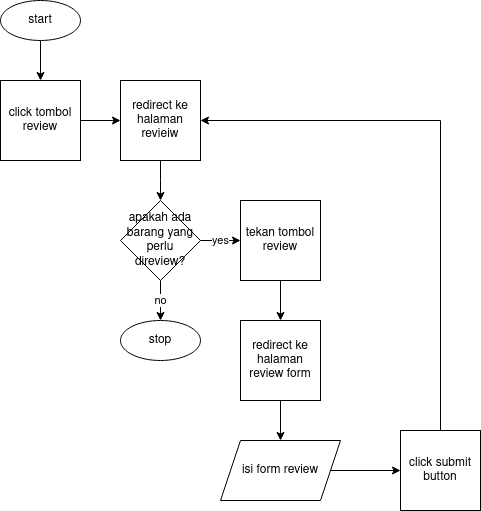

The diagram above was exported from draw.io. Its source (the exported page's mxGraphModel, read from the mxfile embedded in the PNG):
<mxGraphModel dx="1434" dy="792" grid="1" gridSize="10" guides="1" tooltips="1" connect="1" arrows="1" fold="1" page="1" pageScale="1" pageWidth="850" pageHeight="1100" math="0" shadow="0">
  <root>
    <mxCell id="0" />
    <mxCell id="1" parent="0" />
    <mxCell id="aghlWUTyOQNjcW9e743P-5" value="" style="edgeStyle=orthogonalEdgeStyle;rounded=0;orthogonalLoop=1;jettySize=auto;html=1;" edge="1" parent="1" source="aghlWUTyOQNjcW9e743P-1" target="aghlWUTyOQNjcW9e743P-2">
      <mxGeometry relative="1" as="geometry" />
    </mxCell>
    <mxCell id="aghlWUTyOQNjcW9e743P-1" value="start" style="ellipse;whiteSpace=wrap;html=1;" vertex="1" parent="1">
      <mxGeometry x="320" y="80" width="80" height="40" as="geometry" />
    </mxCell>
    <mxCell id="aghlWUTyOQNjcW9e743P-4" value="" style="edgeStyle=orthogonalEdgeStyle;rounded=0;orthogonalLoop=1;jettySize=auto;html=1;" edge="1" parent="1" source="aghlWUTyOQNjcW9e743P-2" target="aghlWUTyOQNjcW9e743P-3">
      <mxGeometry relative="1" as="geometry" />
    </mxCell>
    <mxCell id="aghlWUTyOQNjcW9e743P-2" value="click tombol review" style="whiteSpace=wrap;html=1;aspect=fixed;" vertex="1" parent="1">
      <mxGeometry x="320" y="160" width="80" height="80" as="geometry" />
    </mxCell>
    <mxCell id="aghlWUTyOQNjcW9e743P-7" value="" style="edgeStyle=orthogonalEdgeStyle;rounded=0;orthogonalLoop=1;jettySize=auto;html=1;" edge="1" parent="1" source="aghlWUTyOQNjcW9e743P-3">
      <mxGeometry relative="1" as="geometry">
        <mxPoint x="480" y="280" as="targetPoint" />
      </mxGeometry>
    </mxCell>
    <mxCell id="aghlWUTyOQNjcW9e743P-3" value="redirect ke halaman revieiw" style="whiteSpace=wrap;html=1;aspect=fixed;" vertex="1" parent="1">
      <mxGeometry x="440" y="160" width="80" height="80" as="geometry" />
    </mxCell>
    <mxCell id="aghlWUTyOQNjcW9e743P-10" value="no" style="edgeStyle=orthogonalEdgeStyle;rounded=0;orthogonalLoop=1;jettySize=auto;html=1;" edge="1" parent="1" source="aghlWUTyOQNjcW9e743P-8" target="aghlWUTyOQNjcW9e743P-9">
      <mxGeometry relative="1" as="geometry" />
    </mxCell>
    <mxCell id="aghlWUTyOQNjcW9e743P-17" value="yes" style="edgeStyle=orthogonalEdgeStyle;rounded=0;orthogonalLoop=1;jettySize=auto;html=1;" edge="1" parent="1" source="aghlWUTyOQNjcW9e743P-8" target="aghlWUTyOQNjcW9e743P-11">
      <mxGeometry relative="1" as="geometry" />
    </mxCell>
    <mxCell id="aghlWUTyOQNjcW9e743P-8" value="apakah ada barang yang perlu direview?" style="rhombus;whiteSpace=wrap;html=1;" vertex="1" parent="1">
      <mxGeometry x="440" y="280" width="80" height="80" as="geometry" />
    </mxCell>
    <mxCell id="aghlWUTyOQNjcW9e743P-9" value="stop" style="ellipse;whiteSpace=wrap;html=1;" vertex="1" parent="1">
      <mxGeometry x="440" y="400" width="80" height="40" as="geometry" />
    </mxCell>
    <mxCell id="aghlWUTyOQNjcW9e743P-14" value="" style="edgeStyle=orthogonalEdgeStyle;rounded=0;orthogonalLoop=1;jettySize=auto;html=1;" edge="1" parent="1" source="aghlWUTyOQNjcW9e743P-11" target="aghlWUTyOQNjcW9e743P-13">
      <mxGeometry relative="1" as="geometry" />
    </mxCell>
    <mxCell id="aghlWUTyOQNjcW9e743P-11" value="tekan tombol review" style="whiteSpace=wrap;html=1;aspect=fixed;" vertex="1" parent="1">
      <mxGeometry x="560" y="280" width="80" height="80" as="geometry" />
    </mxCell>
    <mxCell id="aghlWUTyOQNjcW9e743P-16" value="" style="edgeStyle=orthogonalEdgeStyle;rounded=0;orthogonalLoop=1;jettySize=auto;html=1;" edge="1" parent="1" source="aghlWUTyOQNjcW9e743P-13" target="aghlWUTyOQNjcW9e743P-15">
      <mxGeometry relative="1" as="geometry" />
    </mxCell>
    <mxCell id="aghlWUTyOQNjcW9e743P-13" value="redirect ke halaman review form" style="whiteSpace=wrap;html=1;aspect=fixed;" vertex="1" parent="1">
      <mxGeometry x="560" y="400" width="80" height="80" as="geometry" />
    </mxCell>
    <mxCell id="aghlWUTyOQNjcW9e743P-19" value="" style="edgeStyle=orthogonalEdgeStyle;rounded=0;orthogonalLoop=1;jettySize=auto;html=1;" edge="1" parent="1" source="aghlWUTyOQNjcW9e743P-15" target="aghlWUTyOQNjcW9e743P-18">
      <mxGeometry relative="1" as="geometry" />
    </mxCell>
    <mxCell id="aghlWUTyOQNjcW9e743P-15" value="isi form review" style="shape=parallelogram;perimeter=parallelogramPerimeter;whiteSpace=wrap;html=1;fixedSize=1;" vertex="1" parent="1">
      <mxGeometry x="540" y="520" width="120" height="60" as="geometry" />
    </mxCell>
    <mxCell id="aghlWUTyOQNjcW9e743P-20" style="edgeStyle=orthogonalEdgeStyle;rounded=0;orthogonalLoop=1;jettySize=auto;html=1;entryX=1;entryY=0.5;entryDx=0;entryDy=0;" edge="1" parent="1" source="aghlWUTyOQNjcW9e743P-18" target="aghlWUTyOQNjcW9e743P-3">
      <mxGeometry relative="1" as="geometry">
        <Array as="points">
          <mxPoint x="760" y="200" />
        </Array>
      </mxGeometry>
    </mxCell>
    <mxCell id="aghlWUTyOQNjcW9e743P-18" value="click submit button" style="whiteSpace=wrap;html=1;aspect=fixed;" vertex="1" parent="1">
      <mxGeometry x="720" y="510" width="80" height="80" as="geometry" />
    </mxCell>
  </root>
</mxGraphModel>